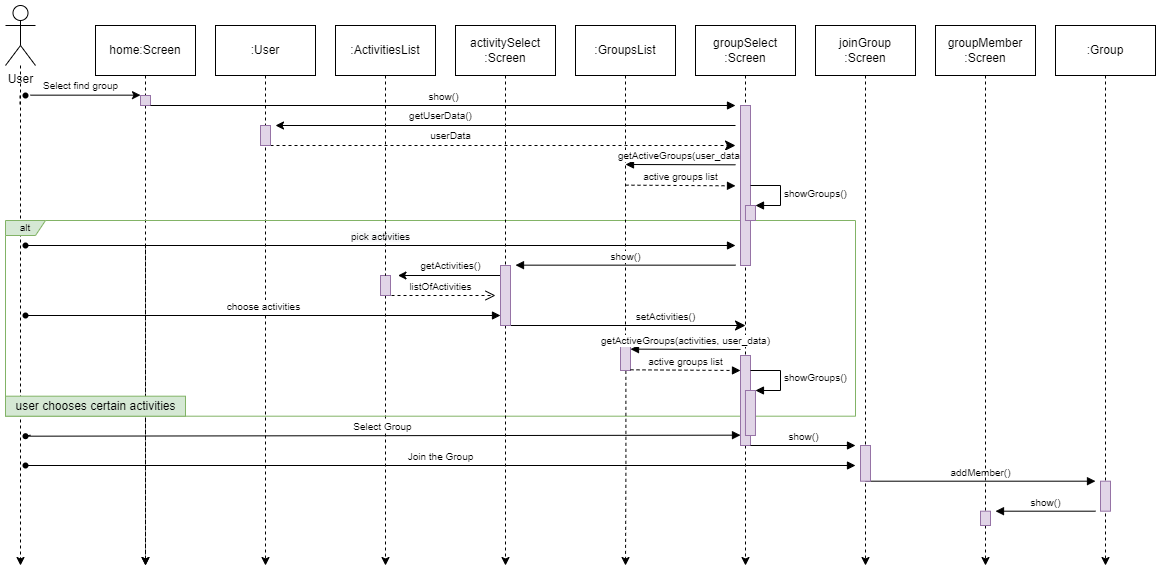

The diagram above was exported from draw.io. Its source (the exported page's mxGraphModel, read from the mxfile embedded in the PNG):
<mxGraphModel dx="1185" dy="588" grid="1" gridSize="10" guides="1" tooltips="1" connect="1" arrows="1" fold="1" page="1" pageScale="1" pageWidth="850" pageHeight="1100" math="0" shadow="0">
  <root>
    <mxCell id="0" />
    <mxCell id="1" parent="0" />
    <mxCell id="T4SXytC3Ma-8OT2gzohg-3" style="edgeStyle=orthogonalEdgeStyle;rounded=0;orthogonalLoop=1;jettySize=auto;html=1;dashed=1;" parent="1" source="qNi8gu7UEPAAcI9uA7SW-1" edge="1">
      <mxGeometry relative="1" as="geometry">
        <mxPoint x="135" y="610" as="targetPoint" />
      </mxGeometry>
    </mxCell>
    <mxCell id="qNi8gu7UEPAAcI9uA7SW-1" value="User" style="shape=umlActor;verticalLabelPosition=bottom;verticalAlign=top;html=1;outlineConnect=0;" parent="1" vertex="1">
      <mxGeometry x="120" y="50" width="30" height="60" as="geometry" />
    </mxCell>
    <mxCell id="qNi8gu7UEPAAcI9uA7SW-6" style="edgeStyle=orthogonalEdgeStyle;rounded=0;orthogonalLoop=1;jettySize=auto;html=1;dashed=1;startArrow=none;" parent="1" edge="1">
      <mxGeometry relative="1" as="geometry">
        <mxPoint x="260" y="610" as="targetPoint" />
        <mxPoint x="260" y="290" as="sourcePoint" />
      </mxGeometry>
    </mxCell>
    <mxCell id="pUakC6PdDWnbI4SLXq-o-1" style="edgeStyle=orthogonalEdgeStyle;rounded=0;orthogonalLoop=1;jettySize=auto;html=1;dashed=1;" parent="1" source="qNi8gu7UEPAAcI9uA7SW-2" edge="1">
      <mxGeometry relative="1" as="geometry">
        <mxPoint x="260" y="610" as="targetPoint" />
      </mxGeometry>
    </mxCell>
    <mxCell id="qNi8gu7UEPAAcI9uA7SW-2" value="home:Screen" style="rounded=0;whiteSpace=wrap;html=1;glass=0;sketch=0;shadow=0;" parent="1" vertex="1">
      <mxGeometry x="210" y="70" width="100" height="50" as="geometry" />
    </mxCell>
    <mxCell id="qNi8gu7UEPAAcI9uA7SW-7" style="edgeStyle=orthogonalEdgeStyle;rounded=0;orthogonalLoop=1;jettySize=auto;html=1;dashed=1;" parent="1" source="qNi8gu7UEPAAcI9uA7SW-3" edge="1">
      <mxGeometry relative="1" as="geometry">
        <mxPoint x="380" y="610" as="targetPoint" />
      </mxGeometry>
    </mxCell>
    <mxCell id="qNi8gu7UEPAAcI9uA7SW-3" value=":User" style="rounded=0;whiteSpace=wrap;html=1;" parent="1" vertex="1">
      <mxGeometry x="330" y="70" width="100" height="50" as="geometry" />
    </mxCell>
    <mxCell id="qNi8gu7UEPAAcI9uA7SW-8" value="" style="endArrow=classic;html=1;rounded=0;" parent="1" edge="1">
      <mxGeometry width="50" height="50" relative="1" as="geometry">
        <mxPoint x="145" y="139.66" as="sourcePoint" />
        <mxPoint x="255" y="139.66" as="targetPoint" />
      </mxGeometry>
    </mxCell>
    <mxCell id="qNi8gu7UEPAAcI9uA7SW-9" value="&lt;font style=&quot;font-size: 10px;&quot;&gt;Select find group&lt;br&gt;&lt;/font&gt;" style="text;html=1;align=center;verticalAlign=middle;resizable=0;points=[];autosize=1;strokeColor=none;fillColor=none;" parent="1" vertex="1">
      <mxGeometry x="150" y="120" width="90" height="20" as="geometry" />
    </mxCell>
    <mxCell id="qNi8gu7UEPAAcI9uA7SW-10" value="" style="endArrow=classic;html=1;rounded=0;" parent="1" edge="1">
      <mxGeometry width="50" height="50" relative="1" as="geometry">
        <mxPoint x="850" y="170" as="sourcePoint" />
        <mxPoint x="390" y="170" as="targetPoint" />
      </mxGeometry>
    </mxCell>
    <mxCell id="qNi8gu7UEPAAcI9uA7SW-11" value="&lt;font style=&quot;font-size: 10px;&quot;&gt;getUserData()&lt;/font&gt;" style="text;html=1;align=center;verticalAlign=middle;resizable=0;points=[];autosize=1;strokeColor=none;fillColor=none;" parent="1" vertex="1">
      <mxGeometry x="515" y="150" width="80" height="20" as="geometry" />
    </mxCell>
    <mxCell id="qNi8gu7UEPAAcI9uA7SW-13" style="edgeStyle=orthogonalEdgeStyle;rounded=0;orthogonalLoop=1;jettySize=auto;html=1;dashed=1;startArrow=none;" parent="1" source="1vpMCiAx6w9SpIBDvZfH-12" edge="1">
      <mxGeometry relative="1" as="geometry">
        <mxPoint x="500" y="610" as="targetPoint" />
      </mxGeometry>
    </mxCell>
    <mxCell id="qNi8gu7UEPAAcI9uA7SW-12" value=":ActivitiesList" style="rounded=0;whiteSpace=wrap;html=1;" parent="1" vertex="1">
      <mxGeometry x="450" y="70" width="100" height="50" as="geometry" />
    </mxCell>
    <mxCell id="qNi8gu7UEPAAcI9uA7SW-20" value="&lt;font style=&quot;font-size: 10px;&quot;&gt;alt&lt;/font&gt;" style="shape=umlFrame;whiteSpace=wrap;html=1;width=40;height=15;fillColor=#d5e8d4;strokeColor=#82b366;" parent="1" vertex="1">
      <mxGeometry x="120" y="265" width="850" height="195.69" as="geometry" />
    </mxCell>
    <mxCell id="qNi8gu7UEPAAcI9uA7SW-24" style="edgeStyle=orthogonalEdgeStyle;rounded=0;orthogonalLoop=1;jettySize=auto;html=1;fontSize=10;dashed=1;startArrow=none;" parent="1" source="1vpMCiAx6w9SpIBDvZfH-19" edge="1">
      <mxGeometry relative="1" as="geometry">
        <mxPoint x="620" y="610" as="targetPoint" />
      </mxGeometry>
    </mxCell>
    <mxCell id="qNi8gu7UEPAAcI9uA7SW-23" value="activitySelect&lt;br&gt;:Screen" style="rounded=0;whiteSpace=wrap;html=1;" parent="1" vertex="1">
      <mxGeometry x="570" y="70" width="100" height="50" as="geometry" />
    </mxCell>
    <mxCell id="qNi8gu7UEPAAcI9uA7SW-26" value="" style="endArrow=classic;html=1;rounded=0;fontSize=10;startArrow=none;" parent="1" source="1vpMCiAx6w9SpIBDvZfH-19" edge="1">
      <mxGeometry width="50" height="50" relative="1" as="geometry">
        <mxPoint x="615" y="320.31" as="sourcePoint" />
        <mxPoint x="512.5" y="320" as="targetPoint" />
      </mxGeometry>
    </mxCell>
    <mxCell id="qNi8gu7UEPAAcI9uA7SW-27" value="getActivities()" style="text;html=1;align=center;verticalAlign=middle;resizable=0;points=[];autosize=1;strokeColor=none;fillColor=none;fontSize=10;" parent="1" vertex="1">
      <mxGeometry x="525" y="300" width="80" height="20" as="geometry" />
    </mxCell>
    <mxCell id="qNi8gu7UEPAAcI9uA7SW-29" style="edgeStyle=orthogonalEdgeStyle;rounded=0;orthogonalLoop=1;jettySize=auto;html=1;dashed=1;fontSize=10;startArrow=none;exitX=0.538;exitY=1.014;exitDx=0;exitDy=0;exitPerimeter=0;" parent="1" source="1vpMCiAx6w9SpIBDvZfH-15" edge="1">
      <mxGeometry relative="1" as="geometry">
        <mxPoint x="740" y="610" as="targetPoint" />
      </mxGeometry>
    </mxCell>
    <mxCell id="qNi8gu7UEPAAcI9uA7SW-28" value=":GroupsList" style="rounded=0;whiteSpace=wrap;html=1;" parent="1" vertex="1">
      <mxGeometry x="690" y="70" width="100" height="50" as="geometry" />
    </mxCell>
    <mxCell id="qNi8gu7UEPAAcI9uA7SW-34" style="edgeStyle=orthogonalEdgeStyle;rounded=0;orthogonalLoop=1;jettySize=auto;html=1;fontSize=10;dashed=1;startArrow=none;" parent="1" source="1vpMCiAx6w9SpIBDvZfH-24" edge="1">
      <mxGeometry relative="1" as="geometry">
        <mxPoint x="860" y="610" as="targetPoint" />
      </mxGeometry>
    </mxCell>
    <mxCell id="qNi8gu7UEPAAcI9uA7SW-33" value="groupSelect&lt;br&gt;:Screen" style="rounded=0;whiteSpace=wrap;html=1;" parent="1" vertex="1">
      <mxGeometry x="810" y="70" width="100" height="50" as="geometry" />
    </mxCell>
    <mxCell id="1vpMCiAx6w9SpIBDvZfH-3" value="&lt;font style=&quot;font-size: 10px;&quot;&gt;setActivities()&lt;/font&gt;" style="html=1;verticalAlign=bottom;endArrow=classic;endSize=8;rounded=0;startArrow=none;startFill=0;endFill=1;" parent="1" edge="1">
      <mxGeometry x="0.3191" relative="1" as="geometry">
        <mxPoint x="625" y="370" as="sourcePoint" />
        <mxPoint x="860" y="370" as="targetPoint" />
        <mxPoint as="offset" />
      </mxGeometry>
    </mxCell>
    <mxCell id="1vpMCiAx6w9SpIBDvZfH-4" value="&lt;font style=&quot;font-size: 10px;&quot;&gt;choose activities&lt;/font&gt;" style="html=1;verticalAlign=bottom;endArrow=block;rounded=0;" parent="1" edge="1">
      <mxGeometry width="80" relative="1" as="geometry">
        <mxPoint x="140" y="360" as="sourcePoint" />
        <mxPoint x="615" y="360" as="targetPoint" />
      </mxGeometry>
    </mxCell>
    <mxCell id="1vpMCiAx6w9SpIBDvZfH-5" value="" style="html=1;verticalAlign=bottom;endArrow=classic;endSize=8;rounded=0;fontSize=10;startArrow=none;endFill=1;dashed=1;" parent="1" source="1vpMCiAx6w9SpIBDvZfH-17" edge="1">
      <mxGeometry relative="1" as="geometry">
        <mxPoint x="380" y="190" as="sourcePoint" />
        <mxPoint x="850" y="190" as="targetPoint" />
        <Array as="points">
          <mxPoint x="740" y="190" />
        </Array>
      </mxGeometry>
    </mxCell>
    <mxCell id="1vpMCiAx6w9SpIBDvZfH-10" value="userData" style="text;html=1;align=center;verticalAlign=middle;resizable=0;points=[];autosize=1;strokeColor=none;fillColor=none;fontSize=10;" parent="1" vertex="1">
      <mxGeometry x="535" y="170" width="60" height="20" as="geometry" />
    </mxCell>
    <mxCell id="1vpMCiAx6w9SpIBDvZfH-11" value="" style="html=1;points=[];perimeter=orthogonalPerimeter;fontSize=10;fillColor=#e1d5e7;strokeColor=#9673a6;" parent="1" vertex="1">
      <mxGeometry x="255" y="140" width="10" height="10" as="geometry" />
    </mxCell>
    <mxCell id="1vpMCiAx6w9SpIBDvZfH-16" value="" style="edgeStyle=orthogonalEdgeStyle;rounded=0;orthogonalLoop=1;jettySize=auto;html=1;dashed=1;fontSize=10;endArrow=none;" parent="1" source="qNi8gu7UEPAAcI9uA7SW-28" target="1vpMCiAx6w9SpIBDvZfH-15" edge="1">
      <mxGeometry relative="1" as="geometry">
        <mxPoint x="740" y="760" as="targetPoint" />
        <mxPoint x="740" y="120" as="sourcePoint" />
      </mxGeometry>
    </mxCell>
    <mxCell id="1vpMCiAx6w9SpIBDvZfH-17" value="" style="html=1;points=[];perimeter=orthogonalPerimeter;fontSize=10;fillColor=#e1d5e7;strokeColor=#9673a6;" parent="1" vertex="1">
      <mxGeometry x="375" y="170" width="10" height="20" as="geometry" />
    </mxCell>
    <mxCell id="1vpMCiAx6w9SpIBDvZfH-18" value="" style="html=1;verticalAlign=bottom;endArrow=none;dashed=1;endSize=8;rounded=0;fontSize=10;" parent="1" target="1vpMCiAx6w9SpIBDvZfH-17" edge="1">
      <mxGeometry relative="1" as="geometry">
        <mxPoint x="380" y="190" as="sourcePoint" />
        <mxPoint x="730" y="190" as="targetPoint" />
      </mxGeometry>
    </mxCell>
    <mxCell id="1vpMCiAx6w9SpIBDvZfH-20" value="Select Group" style="html=1;verticalAlign=bottom;endArrow=block;rounded=0;fontSize=10;startArrow=none;" parent="1" source="T4SXytC3Ma-8OT2gzohg-9" edge="1">
      <mxGeometry width="80" relative="1" as="geometry">
        <mxPoint x="145" y="479.66" as="sourcePoint" />
        <mxPoint x="855" y="479.66" as="targetPoint" />
      </mxGeometry>
    </mxCell>
    <mxCell id="1vpMCiAx6w9SpIBDvZfH-22" style="edgeStyle=orthogonalEdgeStyle;rounded=0;orthogonalLoop=1;jettySize=auto;html=1;fontSize=10;dashed=1;" parent="1" source="1vpMCiAx6w9SpIBDvZfH-21" edge="1">
      <mxGeometry relative="1" as="geometry">
        <mxPoint x="980" y="610" as="targetPoint" />
      </mxGeometry>
    </mxCell>
    <mxCell id="1vpMCiAx6w9SpIBDvZfH-21" value="joinGroup&lt;br&gt;:Screen" style="rounded=0;whiteSpace=wrap;html=1;" parent="1" vertex="1">
      <mxGeometry x="930" y="70" width="100" height="50" as="geometry" />
    </mxCell>
    <mxCell id="1vpMCiAx6w9SpIBDvZfH-26" value="Join the Group" style="html=1;verticalAlign=bottom;endArrow=block;rounded=0;fontSize=10;startArrow=none;" parent="1" source="T4SXytC3Ma-8OT2gzohg-10" edge="1">
      <mxGeometry width="80" relative="1" as="geometry">
        <mxPoint x="170" y="510" as="sourcePoint" />
        <mxPoint x="970" y="510" as="targetPoint" />
      </mxGeometry>
    </mxCell>
    <mxCell id="T4SXytC3Ma-8OT2gzohg-56" style="edgeStyle=orthogonalEdgeStyle;rounded=0;orthogonalLoop=1;jettySize=auto;html=1;dashed=1;fontSize=10;startArrow=none;startFill=0;endArrow=classic;endFill=1;" parent="1" source="T4SXytC3Ma-8OT2gzohg-57" edge="1">
      <mxGeometry relative="1" as="geometry">
        <mxPoint x="1100" y="610" as="targetPoint" />
      </mxGeometry>
    </mxCell>
    <mxCell id="1vpMCiAx6w9SpIBDvZfH-27" value="groupMember&lt;br&gt;:Screen" style="rounded=0;whiteSpace=wrap;html=1;" parent="1" vertex="1">
      <mxGeometry x="1050" y="70" width="100" height="50" as="geometry" />
    </mxCell>
    <mxCell id="1vpMCiAx6w9SpIBDvZfH-29" value="addMember()" style="html=1;verticalAlign=bottom;endArrow=block;rounded=0;fontSize=10;" parent="1" edge="1">
      <mxGeometry width="80" relative="1" as="geometry">
        <mxPoint x="980" y="525.69" as="sourcePoint" />
        <mxPoint x="1210" y="525.69" as="targetPoint" />
      </mxGeometry>
    </mxCell>
    <mxCell id="1vpMCiAx6w9SpIBDvZfH-30" value="" style="html=1;points=[];perimeter=orthogonalPerimeter;fontSize=10;fillColor=#e1d5e7;strokeColor=#9673a6;" parent="1" vertex="1">
      <mxGeometry x="975" y="490" width="10" height="35.69" as="geometry" />
    </mxCell>
    <mxCell id="1vpMCiAx6w9SpIBDvZfH-32" value="show()" style="html=1;verticalAlign=bottom;endArrow=block;rounded=0;fontSize=10;" parent="1" edge="1">
      <mxGeometry width="80" relative="1" as="geometry">
        <mxPoint x="1210" y="555.69" as="sourcePoint" />
        <mxPoint x="1110" y="555.69" as="targetPoint" />
      </mxGeometry>
    </mxCell>
    <mxCell id="1vpMCiAx6w9SpIBDvZfH-41" value="" style="endArrow=none;html=1;rounded=0;dashed=1;" parent="1" edge="1">
      <mxGeometry width="50" height="50" relative="1" as="geometry">
        <mxPoint x="134.5" y="140" as="sourcePoint" />
        <mxPoint x="134.5" y="150" as="targetPoint" />
      </mxGeometry>
    </mxCell>
    <mxCell id="T4SXytC3Ma-8OT2gzohg-4" value="" style="shape=waypoint;sketch=0;fillStyle=solid;size=6;pointerEvents=1;points=[];fillColor=none;resizable=0;rotatable=0;perimeter=centerPerimeter;snapToPoint=1;" parent="1" vertex="1">
      <mxGeometry x="120" y="120" width="40" height="40" as="geometry" />
    </mxCell>
    <mxCell id="T4SXytC3Ma-8OT2gzohg-6" value="" style="shape=waypoint;sketch=0;fillStyle=solid;size=6;pointerEvents=1;points=[];fillColor=none;resizable=0;rotatable=0;perimeter=centerPerimeter;snapToPoint=1;" parent="1" vertex="1">
      <mxGeometry x="120" y="340" width="40" height="40" as="geometry" />
    </mxCell>
    <mxCell id="T4SXytC3Ma-8OT2gzohg-15" value="" style="edgeStyle=orthogonalEdgeStyle;rounded=0;orthogonalLoop=1;jettySize=auto;html=1;fontSize=10;dashed=1;endArrow=none;" parent="1" source="qNi8gu7UEPAAcI9uA7SW-23" target="1vpMCiAx6w9SpIBDvZfH-19" edge="1">
      <mxGeometry relative="1" as="geometry">
        <mxPoint x="620" y="510" as="targetPoint" />
        <mxPoint x="620" y="120" as="sourcePoint" />
      </mxGeometry>
    </mxCell>
    <mxCell id="T4SXytC3Ma-8OT2gzohg-16" value="listOfActivities" style="html=1;verticalAlign=bottom;endArrow=open;dashed=1;endSize=8;rounded=0;fontSize=10;" parent="1" edge="1">
      <mxGeometry relative="1" as="geometry">
        <mxPoint x="500" y="340" as="sourcePoint" />
        <mxPoint x="610" y="340" as="targetPoint" />
      </mxGeometry>
    </mxCell>
    <mxCell id="T4SXytC3Ma-8OT2gzohg-55" style="edgeStyle=orthogonalEdgeStyle;rounded=0;orthogonalLoop=1;jettySize=auto;html=1;fontSize=10;startArrow=none;startFill=0;endArrow=classic;endFill=1;dashed=1;" parent="1" source="T4SXytC3Ma-8OT2gzohg-17" edge="1">
      <mxGeometry relative="1" as="geometry">
        <mxPoint x="1220" y="610" as="targetPoint" />
      </mxGeometry>
    </mxCell>
    <mxCell id="T4SXytC3Ma-8OT2gzohg-17" value=":Group" style="rounded=0;whiteSpace=wrap;html=1;" parent="1" vertex="1">
      <mxGeometry x="1170" y="70" width="100" height="50" as="geometry" />
    </mxCell>
    <mxCell id="1vpMCiAx6w9SpIBDvZfH-33" value="" style="html=1;points=[];perimeter=orthogonalPerimeter;fontSize=10;fillColor=#e1d5e7;strokeColor=#9673a6;" parent="1" vertex="1">
      <mxGeometry x="1215" y="525.69" width="10" height="30" as="geometry" />
    </mxCell>
    <mxCell id="T4SXytC3Ma-8OT2gzohg-21" value="show()" style="html=1;verticalAlign=bottom;endArrow=block;rounded=0;fontSize=10;" parent="1" edge="1">
      <mxGeometry width="80" relative="1" as="geometry">
        <mxPoint x="265" y="150" as="sourcePoint" />
        <mxPoint x="850" y="150" as="targetPoint" />
      </mxGeometry>
    </mxCell>
    <mxCell id="T4SXytC3Ma-8OT2gzohg-23" value="getActiveGroups(user_data)" style="html=1;verticalAlign=bottom;endArrow=block;rounded=0;fontSize=10;" parent="1" edge="1">
      <mxGeometry width="80" relative="1" as="geometry">
        <mxPoint x="850" y="209.31" as="sourcePoint" />
        <mxPoint x="740" y="209" as="targetPoint" />
      </mxGeometry>
    </mxCell>
    <mxCell id="T4SXytC3Ma-8OT2gzohg-24" value="active groups list" style="html=1;verticalAlign=bottom;endArrow=block;rounded=0;fontSize=10;dashed=1;" parent="1" edge="1">
      <mxGeometry width="80" relative="1" as="geometry">
        <mxPoint x="740" y="229.65" as="sourcePoint" />
        <mxPoint x="850" y="230.34" as="targetPoint" />
      </mxGeometry>
    </mxCell>
    <mxCell id="T4SXytC3Ma-8OT2gzohg-26" value="&lt;span style=&quot;background-color: rgb(248, 249, 250);&quot;&gt;pick activities&lt;/span&gt;" style="html=1;verticalAlign=bottom;startArrow=none;startFill=0;endArrow=block;startSize=8;rounded=0;fontSize=10;" parent="1" source="T4SXytC3Ma-8OT2gzohg-31" edge="1">
      <mxGeometry width="60" relative="1" as="geometry">
        <mxPoint x="140" y="290" as="sourcePoint" />
        <mxPoint x="850" y="290" as="targetPoint" />
      </mxGeometry>
    </mxCell>
    <mxCell id="T4SXytC3Ma-8OT2gzohg-28" value="show()" style="html=1;verticalAlign=bottom;endArrow=block;rounded=0;fontSize=10;" parent="1" edge="1">
      <mxGeometry width="80" relative="1" as="geometry">
        <mxPoint x="850" y="309.66" as="sourcePoint" />
        <mxPoint x="630" y="309.66" as="targetPoint" />
      </mxGeometry>
    </mxCell>
    <mxCell id="1vpMCiAx6w9SpIBDvZfH-12" value="" style="html=1;points=[];perimeter=orthogonalPerimeter;fontSize=10;fillColor=#e1d5e7;strokeColor=#9673a6;" parent="1" vertex="1">
      <mxGeometry x="495" y="320" width="10" height="20" as="geometry" />
    </mxCell>
    <mxCell id="T4SXytC3Ma-8OT2gzohg-29" value="" style="edgeStyle=orthogonalEdgeStyle;rounded=0;orthogonalLoop=1;jettySize=auto;html=1;dashed=1;endArrow=none;" parent="1" source="qNi8gu7UEPAAcI9uA7SW-12" target="1vpMCiAx6w9SpIBDvZfH-12" edge="1">
      <mxGeometry relative="1" as="geometry">
        <mxPoint x="500" y="510" as="targetPoint" />
        <mxPoint x="500" y="120" as="sourcePoint" />
      </mxGeometry>
    </mxCell>
    <mxCell id="1vpMCiAx6w9SpIBDvZfH-19" value="" style="html=1;points=[];perimeter=orthogonalPerimeter;fontSize=10;fillColor=#e1d5e7;strokeColor=#9673a6;" parent="1" vertex="1">
      <mxGeometry x="615" y="310" width="10" height="60" as="geometry" />
    </mxCell>
    <mxCell id="T4SXytC3Ma-8OT2gzohg-30" value="" style="endArrow=none;html=1;rounded=0;fontSize=10;" parent="1" target="1vpMCiAx6w9SpIBDvZfH-19" edge="1">
      <mxGeometry width="50" height="50" relative="1" as="geometry">
        <mxPoint x="615" y="320.31000000000006" as="sourcePoint" />
        <mxPoint x="512.5" y="320" as="targetPoint" />
      </mxGeometry>
    </mxCell>
    <mxCell id="1vpMCiAx6w9SpIBDvZfH-24" value="" style="html=1;points=[];perimeter=orthogonalPerimeter;fontSize=10;fillColor=#e1d5e7;strokeColor=#9673a6;" parent="1" vertex="1">
      <mxGeometry x="855" y="400" width="10" height="90" as="geometry" />
    </mxCell>
    <mxCell id="T4SXytC3Ma-8OT2gzohg-36" value="" style="edgeStyle=orthogonalEdgeStyle;rounded=0;orthogonalLoop=1;jettySize=auto;html=1;fontSize=10;dashed=1;endArrow=none;" parent="1" source="qNi8gu7UEPAAcI9uA7SW-33" target="1vpMCiAx6w9SpIBDvZfH-24" edge="1">
      <mxGeometry relative="1" as="geometry">
        <mxPoint x="860" y="510" as="targetPoint" />
        <mxPoint x="860" y="120" as="sourcePoint" />
      </mxGeometry>
    </mxCell>
    <mxCell id="T4SXytC3Ma-8OT2gzohg-37" value="" style="html=1;points=[];perimeter=orthogonalPerimeter;rounded=0;fontSize=10;fillColor=#e1d5e7;strokeColor=#9673a6;" parent="1" vertex="1">
      <mxGeometry x="855" y="150" width="10" height="160" as="geometry" />
    </mxCell>
    <mxCell id="1vpMCiAx6w9SpIBDvZfH-15" value="" style="html=1;points=[];perimeter=orthogonalPerimeter;fontSize=10;fillColor=#e1d5e7;strokeColor=#9673a6;" parent="1" vertex="1">
      <mxGeometry x="735" y="390" width="10" height="25" as="geometry" />
    </mxCell>
    <mxCell id="T4SXytC3Ma-8OT2gzohg-41" value="getActiveGroups(activities, user_data)" style="html=1;verticalAlign=bottom;endArrow=block;rounded=0;fontSize=10;" parent="1" edge="1">
      <mxGeometry width="80" relative="1" as="geometry">
        <mxPoint x="855" y="393.9699999999999" as="sourcePoint" />
        <mxPoint x="745" y="393.65999999999997" as="targetPoint" />
      </mxGeometry>
    </mxCell>
    <mxCell id="T4SXytC3Ma-8OT2gzohg-42" value="active groups list" style="html=1;verticalAlign=bottom;endArrow=block;rounded=0;fontSize=10;dashed=1;" parent="1" edge="1">
      <mxGeometry width="80" relative="1" as="geometry">
        <mxPoint x="745" y="414.30999999999995" as="sourcePoint" />
        <mxPoint x="855" y="415" as="targetPoint" />
      </mxGeometry>
    </mxCell>
    <mxCell id="T4SXytC3Ma-8OT2gzohg-43" value="" style="html=1;points=[];perimeter=orthogonalPerimeter;rounded=0;fontSize=10;fillColor=#e1d5e7;strokeColor=#9673a6;" parent="1" vertex="1">
      <mxGeometry x="859.97" y="435" width="10" height="45" as="geometry" />
    </mxCell>
    <mxCell id="T4SXytC3Ma-8OT2gzohg-44" value="showGroups()" style="edgeStyle=orthogonalEdgeStyle;html=1;align=left;spacingLeft=2;endArrow=block;rounded=0;entryX=1;entryY=0;fontSize=10;" parent="1" target="T4SXytC3Ma-8OT2gzohg-43" edge="1">
      <mxGeometry relative="1" as="geometry">
        <mxPoint x="864.97" y="415" as="sourcePoint" />
        <Array as="points">
          <mxPoint x="894.97" y="415" />
        </Array>
      </mxGeometry>
    </mxCell>
    <mxCell id="T4SXytC3Ma-8OT2gzohg-46" value="showGroups()" style="edgeStyle=orthogonalEdgeStyle;html=1;align=left;spacingLeft=2;endArrow=block;rounded=0;entryX=1;entryY=0;fontSize=10;" parent="1" edge="1">
      <mxGeometry relative="1" as="geometry">
        <mxPoint x="865" y="230.0000000000001" as="sourcePoint" />
        <Array as="points">
          <mxPoint x="895" y="230" />
        </Array>
        <mxPoint x="870" y="250.0000000000001" as="targetPoint" />
      </mxGeometry>
    </mxCell>
    <mxCell id="T4SXytC3Ma-8OT2gzohg-47" value="" style="html=1;points=[];perimeter=orthogonalPerimeter;rounded=0;fontSize=10;fillColor=#e1d5e7;strokeColor=#9673a6;" parent="1" vertex="1">
      <mxGeometry x="859.97" y="250" width="10" height="15" as="geometry" />
    </mxCell>
    <mxCell id="T4SXytC3Ma-8OT2gzohg-31" value="" style="shape=waypoint;sketch=0;fillStyle=solid;size=6;pointerEvents=1;points=[];fillColor=none;resizable=0;rotatable=0;perimeter=centerPerimeter;snapToPoint=1;rounded=0;fontSize=10;" parent="1" vertex="1">
      <mxGeometry x="120" y="270" width="40" height="40" as="geometry" />
    </mxCell>
    <mxCell id="T4SXytC3Ma-8OT2gzohg-50" value="" style="html=1;verticalAlign=bottom;startArrow=none;startFill=0;endArrow=none;startSize=8;rounded=0;fontSize=10;" parent="1" target="T4SXytC3Ma-8OT2gzohg-31" edge="1">
      <mxGeometry width="60" relative="1" as="geometry">
        <mxPoint x="140" y="290" as="sourcePoint" />
        <mxPoint x="850" y="290" as="targetPoint" />
      </mxGeometry>
    </mxCell>
    <mxCell id="T4SXytC3Ma-8OT2gzohg-10" value="" style="shape=waypoint;sketch=0;fillStyle=solid;size=6;pointerEvents=1;points=[];fillColor=none;resizable=0;rotatable=0;perimeter=centerPerimeter;snapToPoint=1;" parent="1" vertex="1">
      <mxGeometry x="120" y="490" width="40" height="40" as="geometry" />
    </mxCell>
    <mxCell id="T4SXytC3Ma-8OT2gzohg-9" value="" style="shape=waypoint;sketch=0;fillStyle=solid;size=6;pointerEvents=1;points=[];fillColor=none;resizable=0;rotatable=0;perimeter=centerPerimeter;snapToPoint=1;" parent="1" vertex="1">
      <mxGeometry x="120" y="460.69" width="40" height="40" as="geometry" />
    </mxCell>
    <mxCell id="T4SXytC3Ma-8OT2gzohg-53" value="" style="html=1;verticalAlign=bottom;endArrow=none;rounded=0;fontSize=10;" parent="1" target="T4SXytC3Ma-8OT2gzohg-9" edge="1">
      <mxGeometry width="80" relative="1" as="geometry">
        <mxPoint x="145" y="479.6600000000001" as="sourcePoint" />
        <mxPoint x="855" y="479.6600000000001" as="targetPoint" />
      </mxGeometry>
    </mxCell>
    <mxCell id="T4SXytC3Ma-8OT2gzohg-54" value="show()" style="html=1;verticalAlign=bottom;endArrow=block;rounded=0;fontSize=10;" parent="1" edge="1">
      <mxGeometry width="80" relative="1" as="geometry">
        <mxPoint x="865" y="490" as="sourcePoint" />
        <mxPoint x="970" y="490" as="targetPoint" />
      </mxGeometry>
    </mxCell>
    <mxCell id="T4SXytC3Ma-8OT2gzohg-57" value="" style="html=1;points=[];perimeter=orthogonalPerimeter;rounded=0;fontSize=10;fillColor=#e1d5e7;strokeColor=#9673a6;" parent="1" vertex="1">
      <mxGeometry x="1095" y="555.69" width="10" height="14.31" as="geometry" />
    </mxCell>
    <mxCell id="T4SXytC3Ma-8OT2gzohg-58" value="" style="edgeStyle=orthogonalEdgeStyle;rounded=0;orthogonalLoop=1;jettySize=auto;html=1;dashed=1;fontSize=10;startArrow=none;startFill=0;endArrow=none;endFill=1;" parent="1" source="1vpMCiAx6w9SpIBDvZfH-27" target="T4SXytC3Ma-8OT2gzohg-57" edge="1">
      <mxGeometry relative="1" as="geometry">
        <mxPoint x="1100" y="610" as="targetPoint" />
        <mxPoint x="1100" y="120" as="sourcePoint" />
      </mxGeometry>
    </mxCell>
    <mxCell id="cK6d-82w-QexG5NdrvMh-3" value="user chooses certain activities" style="text;html=1;align=center;verticalAlign=middle;resizable=0;points=[];autosize=1;strokeColor=#82b366;fillColor=#d5e8d4;" vertex="1" parent="1">
      <mxGeometry x="120" y="440.69" width="180" height="20" as="geometry" />
    </mxCell>
  </root>
</mxGraphModel>